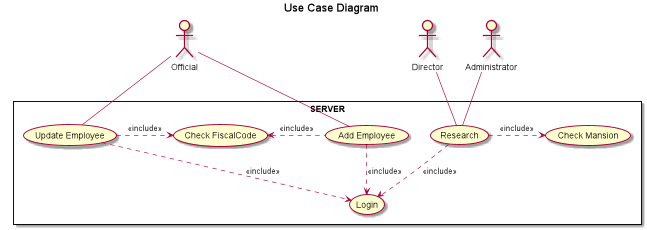

The diagram above was rendered by PlantUML. Its source (embedded in the PNG):
@startuml
title Use Case Diagram

top to bottom direction

actor Administrator
actor Official
actor Director


rectangle  SERVER {
    Official -- (Add Employee)
    Official -- (Update Employee)
    Director -- (Research)
    Administrator -- (Research)
    (Add Employee) ..> (Login) : <<include>>
    (Add Employee) .left.> (Check FiscalCode) : <<include>>
    (Update Employee) ..> (Login) : <<include>>
    (Update Employee) .right.> (Check FiscalCode) : <<include>>
    (Research) ..> (Login) : <<include>>
    (Research) .> (Check Mansion) : <<include>>
}
@enduml